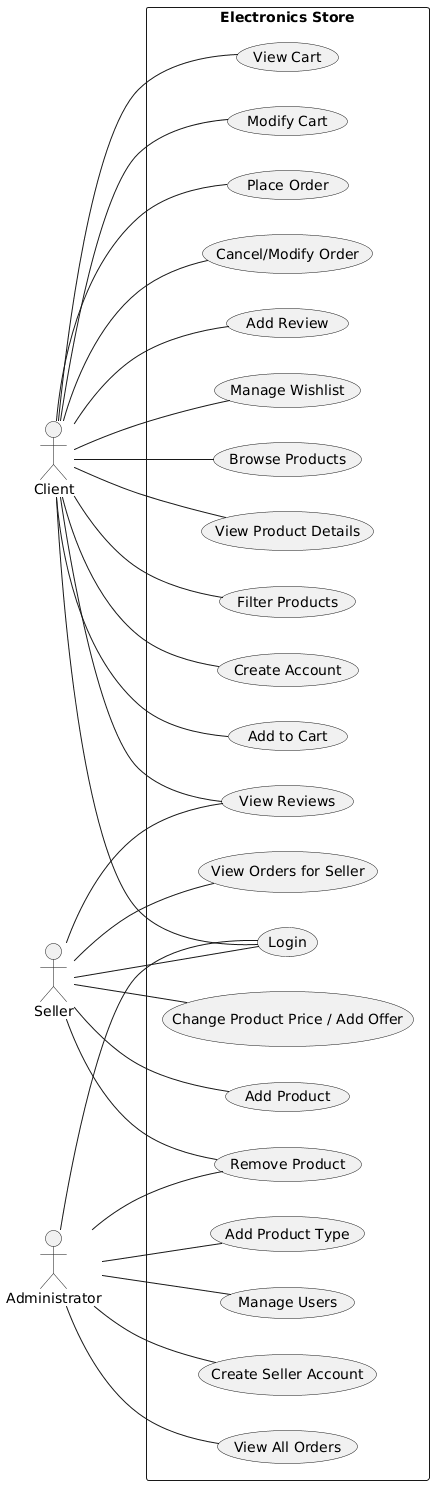

The diagram above was rendered by PlantUML. Its source (embedded in the PNG):
@startuml
left to right direction
actor Client
actor Seller
actor Administrator

rectangle "Electronics Store" {
  Client -- (Browse Products)
  Client -- (View Product Details)
  Client -- (Filter Products)
  Client -- (Create Account)
  Client -- (Login)
  Client -- (Add to Cart)
  Client -- (View Cart)
  Client -- (Modify Cart)
  Client -- (Place Order)
  Client -- (Cancel/Modify Order)
  Client -- (View Reviews)
  Client -- (Add Review)
  Client -- (Manage Wishlist)

  Seller -- (Login)
  Seller -- (Add Product)
  Seller -- (Remove Product)
  Seller -- (View Orders for Seller)
  Seller -- (Change Product Price / Add Offer)
  Seller -- (View Reviews)

  Administrator -- (Login)
  Administrator -- (Manage Users)
  Administrator -- (Remove Product)
  Administrator -- (Create Seller Account)
  Administrator -- (View All Orders)
  Administrator -- (Add Product Type)
}
@enduml